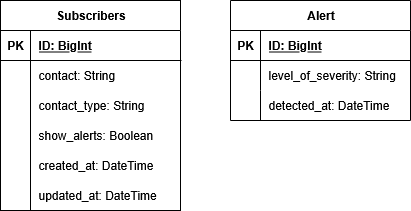

The diagram above was exported from draw.io. Its source (the exported page's mxGraphModel, read from the mxfile embedded in the PNG):
<mxGraphModel dx="1426" dy="779" grid="1" gridSize="10" guides="1" tooltips="1" connect="1" arrows="1" fold="1" page="1" pageScale="1" pageWidth="827" pageHeight="1169" math="0" shadow="0">
  <root>
    <mxCell id="0" />
    <mxCell id="1" parent="0" />
    <mxCell id="UF-5Q0MdEsi92kj-y2CD-5" value="Subscribers" style="shape=table;startSize=30;container=1;collapsible=1;childLayout=tableLayout;fixedRows=1;rowLines=0;fontStyle=1;align=center;resizeLast=1;html=1;" vertex="1" parent="1">
      <mxGeometry x="170" y="240" width="180" height="210" as="geometry" />
    </mxCell>
    <mxCell id="UF-5Q0MdEsi92kj-y2CD-6" value="" style="shape=tableRow;horizontal=0;startSize=0;swimlaneHead=0;swimlaneBody=0;fillColor=none;collapsible=0;dropTarget=0;points=[[0,0.5],[1,0.5]];portConstraint=eastwest;top=0;left=0;right=0;bottom=1;" vertex="1" parent="UF-5Q0MdEsi92kj-y2CD-5">
      <mxGeometry y="30" width="180" height="30" as="geometry" />
    </mxCell>
    <mxCell id="UF-5Q0MdEsi92kj-y2CD-7" value="PK" style="shape=partialRectangle;connectable=0;fillColor=none;top=0;left=0;bottom=0;right=0;fontStyle=1;overflow=hidden;whiteSpace=wrap;html=1;" vertex="1" parent="UF-5Q0MdEsi92kj-y2CD-6">
      <mxGeometry width="30" height="30" as="geometry">
        <mxRectangle width="30" height="30" as="alternateBounds" />
      </mxGeometry>
    </mxCell>
    <mxCell id="UF-5Q0MdEsi92kj-y2CD-8" value="ID: BigInt" style="shape=partialRectangle;connectable=0;fillColor=none;top=0;left=0;bottom=0;right=0;align=left;spacingLeft=6;fontStyle=5;overflow=hidden;whiteSpace=wrap;html=1;" vertex="1" parent="UF-5Q0MdEsi92kj-y2CD-6">
      <mxGeometry x="30" width="150" height="30" as="geometry">
        <mxRectangle width="150" height="30" as="alternateBounds" />
      </mxGeometry>
    </mxCell>
    <mxCell id="UF-5Q0MdEsi92kj-y2CD-9" value="" style="shape=tableRow;horizontal=0;startSize=0;swimlaneHead=0;swimlaneBody=0;fillColor=none;collapsible=0;dropTarget=0;points=[[0,0.5],[1,0.5]];portConstraint=eastwest;top=0;left=0;right=0;bottom=0;" vertex="1" parent="UF-5Q0MdEsi92kj-y2CD-5">
      <mxGeometry y="60" width="180" height="30" as="geometry" />
    </mxCell>
    <mxCell id="UF-5Q0MdEsi92kj-y2CD-10" value="" style="shape=partialRectangle;connectable=0;fillColor=none;top=0;left=0;bottom=0;right=0;editable=1;overflow=hidden;whiteSpace=wrap;html=1;" vertex="1" parent="UF-5Q0MdEsi92kj-y2CD-9">
      <mxGeometry width="30" height="30" as="geometry">
        <mxRectangle width="30" height="30" as="alternateBounds" />
      </mxGeometry>
    </mxCell>
    <mxCell id="UF-5Q0MdEsi92kj-y2CD-11" value="contact: String" style="shape=partialRectangle;connectable=0;fillColor=none;top=0;left=0;bottom=0;right=0;align=left;spacingLeft=6;overflow=hidden;whiteSpace=wrap;html=1;" vertex="1" parent="UF-5Q0MdEsi92kj-y2CD-9">
      <mxGeometry x="30" width="150" height="30" as="geometry">
        <mxRectangle width="150" height="30" as="alternateBounds" />
      </mxGeometry>
    </mxCell>
    <mxCell id="UF-5Q0MdEsi92kj-y2CD-12" value="" style="shape=tableRow;horizontal=0;startSize=0;swimlaneHead=0;swimlaneBody=0;fillColor=none;collapsible=0;dropTarget=0;points=[[0,0.5],[1,0.5]];portConstraint=eastwest;top=0;left=0;right=0;bottom=0;" vertex="1" parent="UF-5Q0MdEsi92kj-y2CD-5">
      <mxGeometry y="90" width="180" height="30" as="geometry" />
    </mxCell>
    <mxCell id="UF-5Q0MdEsi92kj-y2CD-13" value="" style="shape=partialRectangle;connectable=0;fillColor=none;top=0;left=0;bottom=0;right=0;editable=1;overflow=hidden;whiteSpace=wrap;html=1;" vertex="1" parent="UF-5Q0MdEsi92kj-y2CD-12">
      <mxGeometry width="30" height="30" as="geometry">
        <mxRectangle width="30" height="30" as="alternateBounds" />
      </mxGeometry>
    </mxCell>
    <mxCell id="UF-5Q0MdEsi92kj-y2CD-14" value="contact_type: String" style="shape=partialRectangle;connectable=0;fillColor=none;top=0;left=0;bottom=0;right=0;align=left;spacingLeft=6;overflow=hidden;whiteSpace=wrap;html=1;" vertex="1" parent="UF-5Q0MdEsi92kj-y2CD-12">
      <mxGeometry x="30" width="150" height="30" as="geometry">
        <mxRectangle width="150" height="30" as="alternateBounds" />
      </mxGeometry>
    </mxCell>
    <mxCell id="UF-5Q0MdEsi92kj-y2CD-37" style="shape=tableRow;horizontal=0;startSize=0;swimlaneHead=0;swimlaneBody=0;fillColor=none;collapsible=0;dropTarget=0;points=[[0,0.5],[1,0.5]];portConstraint=eastwest;top=0;left=0;right=0;bottom=0;" vertex="1" parent="UF-5Q0MdEsi92kj-y2CD-5">
      <mxGeometry y="120" width="180" height="30" as="geometry" />
    </mxCell>
    <mxCell id="UF-5Q0MdEsi92kj-y2CD-38" style="shape=partialRectangle;connectable=0;fillColor=none;top=0;left=0;bottom=0;right=0;editable=1;overflow=hidden;whiteSpace=wrap;html=1;" vertex="1" parent="UF-5Q0MdEsi92kj-y2CD-37">
      <mxGeometry width="30" height="30" as="geometry">
        <mxRectangle width="30" height="30" as="alternateBounds" />
      </mxGeometry>
    </mxCell>
    <mxCell id="UF-5Q0MdEsi92kj-y2CD-39" value="show_alerts: Boolean" style="shape=partialRectangle;connectable=0;fillColor=none;top=0;left=0;bottom=0;right=0;align=left;spacingLeft=6;overflow=hidden;whiteSpace=wrap;html=1;" vertex="1" parent="UF-5Q0MdEsi92kj-y2CD-37">
      <mxGeometry x="30" width="150" height="30" as="geometry">
        <mxRectangle width="150" height="30" as="alternateBounds" />
      </mxGeometry>
    </mxCell>
    <mxCell id="UF-5Q0MdEsi92kj-y2CD-15" value="" style="shape=tableRow;horizontal=0;startSize=0;swimlaneHead=0;swimlaneBody=0;fillColor=none;collapsible=0;dropTarget=0;points=[[0,0.5],[1,0.5]];portConstraint=eastwest;top=0;left=0;right=0;bottom=0;" vertex="1" parent="UF-5Q0MdEsi92kj-y2CD-5">
      <mxGeometry y="150" width="180" height="30" as="geometry" />
    </mxCell>
    <mxCell id="UF-5Q0MdEsi92kj-y2CD-16" value="" style="shape=partialRectangle;connectable=0;fillColor=none;top=0;left=0;bottom=0;right=0;editable=1;overflow=hidden;whiteSpace=wrap;html=1;" vertex="1" parent="UF-5Q0MdEsi92kj-y2CD-15">
      <mxGeometry width="30" height="30" as="geometry">
        <mxRectangle width="30" height="30" as="alternateBounds" />
      </mxGeometry>
    </mxCell>
    <mxCell id="UF-5Q0MdEsi92kj-y2CD-17" value="created_at: DateTime" style="shape=partialRectangle;connectable=0;fillColor=none;top=0;left=0;bottom=0;right=0;align=left;spacingLeft=6;overflow=hidden;whiteSpace=wrap;html=1;" vertex="1" parent="UF-5Q0MdEsi92kj-y2CD-15">
      <mxGeometry x="30" width="150" height="30" as="geometry">
        <mxRectangle width="150" height="30" as="alternateBounds" />
      </mxGeometry>
    </mxCell>
    <mxCell id="UF-5Q0MdEsi92kj-y2CD-18" style="shape=tableRow;horizontal=0;startSize=0;swimlaneHead=0;swimlaneBody=0;fillColor=none;collapsible=0;dropTarget=0;points=[[0,0.5],[1,0.5]];portConstraint=eastwest;top=0;left=0;right=0;bottom=0;" vertex="1" parent="UF-5Q0MdEsi92kj-y2CD-5">
      <mxGeometry y="180" width="180" height="30" as="geometry" />
    </mxCell>
    <mxCell id="UF-5Q0MdEsi92kj-y2CD-19" style="shape=partialRectangle;connectable=0;fillColor=none;top=0;left=0;bottom=0;right=0;editable=1;overflow=hidden;whiteSpace=wrap;html=1;" vertex="1" parent="UF-5Q0MdEsi92kj-y2CD-18">
      <mxGeometry width="30" height="30" as="geometry">
        <mxRectangle width="30" height="30" as="alternateBounds" />
      </mxGeometry>
    </mxCell>
    <mxCell id="UF-5Q0MdEsi92kj-y2CD-20" value="updated_at: DateTime" style="shape=partialRectangle;connectable=0;fillColor=none;top=0;left=0;bottom=0;right=0;align=left;spacingLeft=6;overflow=hidden;whiteSpace=wrap;html=1;" vertex="1" parent="UF-5Q0MdEsi92kj-y2CD-18">
      <mxGeometry x="30" width="150" height="30" as="geometry">
        <mxRectangle width="150" height="30" as="alternateBounds" />
      </mxGeometry>
    </mxCell>
    <mxCell id="UF-5Q0MdEsi92kj-y2CD-21" value="Alert" style="shape=table;startSize=30;container=1;collapsible=1;childLayout=tableLayout;fixedRows=1;rowLines=0;fontStyle=1;align=center;resizeLast=1;html=1;" vertex="1" parent="1">
      <mxGeometry x="400" y="240" width="180" height="120" as="geometry" />
    </mxCell>
    <mxCell id="UF-5Q0MdEsi92kj-y2CD-22" value="" style="shape=tableRow;horizontal=0;startSize=0;swimlaneHead=0;swimlaneBody=0;fillColor=none;collapsible=0;dropTarget=0;points=[[0,0.5],[1,0.5]];portConstraint=eastwest;top=0;left=0;right=0;bottom=1;" vertex="1" parent="UF-5Q0MdEsi92kj-y2CD-21">
      <mxGeometry y="30" width="180" height="30" as="geometry" />
    </mxCell>
    <mxCell id="UF-5Q0MdEsi92kj-y2CD-23" value="PK" style="shape=partialRectangle;connectable=0;fillColor=none;top=0;left=0;bottom=0;right=0;fontStyle=1;overflow=hidden;whiteSpace=wrap;html=1;" vertex="1" parent="UF-5Q0MdEsi92kj-y2CD-22">
      <mxGeometry width="30" height="30" as="geometry">
        <mxRectangle width="30" height="30" as="alternateBounds" />
      </mxGeometry>
    </mxCell>
    <mxCell id="UF-5Q0MdEsi92kj-y2CD-24" value="ID: BigInt" style="shape=partialRectangle;connectable=0;fillColor=none;top=0;left=0;bottom=0;right=0;align=left;spacingLeft=6;fontStyle=5;overflow=hidden;whiteSpace=wrap;html=1;" vertex="1" parent="UF-5Q0MdEsi92kj-y2CD-22">
      <mxGeometry x="30" width="150" height="30" as="geometry">
        <mxRectangle width="150" height="30" as="alternateBounds" />
      </mxGeometry>
    </mxCell>
    <mxCell id="UF-5Q0MdEsi92kj-y2CD-25" value="" style="shape=tableRow;horizontal=0;startSize=0;swimlaneHead=0;swimlaneBody=0;fillColor=none;collapsible=0;dropTarget=0;points=[[0,0.5],[1,0.5]];portConstraint=eastwest;top=0;left=0;right=0;bottom=0;" vertex="1" parent="UF-5Q0MdEsi92kj-y2CD-21">
      <mxGeometry y="60" width="180" height="30" as="geometry" />
    </mxCell>
    <mxCell id="UF-5Q0MdEsi92kj-y2CD-26" value="" style="shape=partialRectangle;connectable=0;fillColor=none;top=0;left=0;bottom=0;right=0;editable=1;overflow=hidden;whiteSpace=wrap;html=1;" vertex="1" parent="UF-5Q0MdEsi92kj-y2CD-25">
      <mxGeometry width="30" height="30" as="geometry">
        <mxRectangle width="30" height="30" as="alternateBounds" />
      </mxGeometry>
    </mxCell>
    <mxCell id="UF-5Q0MdEsi92kj-y2CD-27" value="level_of_severity: String" style="shape=partialRectangle;connectable=0;fillColor=none;top=0;left=0;bottom=0;right=0;align=left;spacingLeft=6;overflow=hidden;whiteSpace=wrap;html=1;" vertex="1" parent="UF-5Q0MdEsi92kj-y2CD-25">
      <mxGeometry x="30" width="150" height="30" as="geometry">
        <mxRectangle width="150" height="30" as="alternateBounds" />
      </mxGeometry>
    </mxCell>
    <mxCell id="UF-5Q0MdEsi92kj-y2CD-28" value="" style="shape=tableRow;horizontal=0;startSize=0;swimlaneHead=0;swimlaneBody=0;fillColor=none;collapsible=0;dropTarget=0;points=[[0,0.5],[1,0.5]];portConstraint=eastwest;top=0;left=0;right=0;bottom=0;" vertex="1" parent="UF-5Q0MdEsi92kj-y2CD-21">
      <mxGeometry y="90" width="180" height="30" as="geometry" />
    </mxCell>
    <mxCell id="UF-5Q0MdEsi92kj-y2CD-29" value="" style="shape=partialRectangle;connectable=0;fillColor=none;top=0;left=0;bottom=0;right=0;editable=1;overflow=hidden;whiteSpace=wrap;html=1;" vertex="1" parent="UF-5Q0MdEsi92kj-y2CD-28">
      <mxGeometry width="30" height="30" as="geometry">
        <mxRectangle width="30" height="30" as="alternateBounds" />
      </mxGeometry>
    </mxCell>
    <mxCell id="UF-5Q0MdEsi92kj-y2CD-30" value="detected_at:&amp;nbsp;DateTime" style="shape=partialRectangle;connectable=0;fillColor=none;top=0;left=0;bottom=0;right=0;align=left;spacingLeft=6;overflow=hidden;whiteSpace=wrap;html=1;" vertex="1" parent="UF-5Q0MdEsi92kj-y2CD-28">
      <mxGeometry x="30" width="150" height="30" as="geometry">
        <mxRectangle width="150" height="30" as="alternateBounds" />
      </mxGeometry>
    </mxCell>
  </root>
</mxGraphModel>